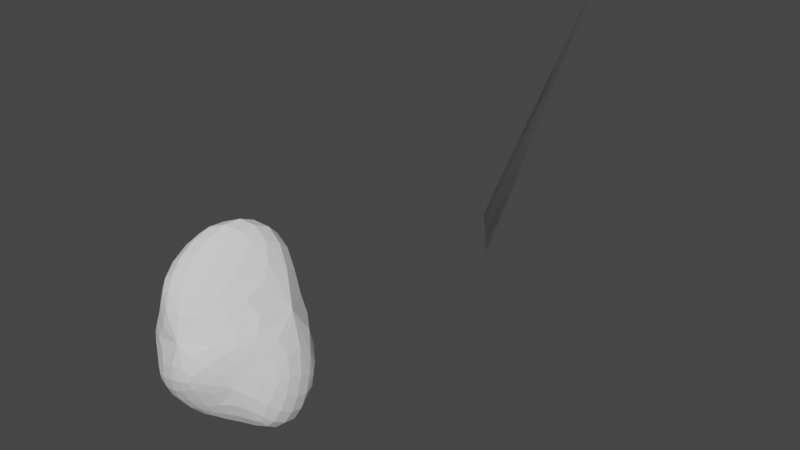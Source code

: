 # Source: Rock1.blend  (saved by Blender 2.92.15; exported with 4.5.12 LTS)
import bpy
from mathutils import Matrix  # noqa: F401  (used for matrix-valued properties, if any)

bpy.ops.wm.read_factory_settings(use_empty=True)
scene = bpy.context.scene
scene.name = 'Scene'

# ---- collections
col_collection = bpy.data.collections.new('Collection'); scene.collection.children.link(col_collection)

# ---- materials (node trees are filled in below, after node groups)
mat_material_001 = bpy.data.materials.new('Material.001')
mat_material_001.use_transparent_shadow = False

# ---- material node trees
mat_material_001.use_nodes = True; mat_material_001.node_tree.nodes.clear()
_N = mat_material_001.node_tree.nodes; _L = mat_material_001.node_tree.links
n0 = _N.new('ShaderNodeBsdfPrincipled'); n0.name = 'Principled BSDF'; n0.location = (10, 300)
n0.distribution = 'GGX'
n0.subsurface_method = 'BURLEY'
n0.inputs[3].default_value = 1.45
n0.inputs[27].default_value = (0.0, 0.0, 0.0, 1.0)
n0.inputs[28].default_value = 1.0
n1 = _N.new('ShaderNodeOutputMaterial'); n1.name = 'Material Output'; n1.location = (300, 300)
_L.new(n0.outputs[0], n1.inputs[0])
n1.is_active_output = True

# ---- world
world_world = bpy.data.worlds.new('World'); scene.world = world_world
world_world.use_nodes = True; world_world.node_tree.nodes.clear()
_N = world_world.node_tree.nodes; _L = world_world.node_tree.links
n0 = _N.new('ShaderNodeOutputWorld'); n0.name = 'World Output'; n0.location = (300, 300)
n1 = _N.new('ShaderNodeBackground'); n1.name = 'Background'; n1.location = (10, 300)
n1.inputs[0].default_value = (0.05088, 0.05088, 0.05088, 1.0)
_L.new(n1.outputs[0], n0.inputs[0])
n0.is_active_output = True
world_world.color = (0.05088, 0.05088, 0.05088)
world_world.use_sun_shadow = False
world_world.sun_shadow_jitter_overblur = 0.0

# ---- meshes
me_cube_001 = bpy.data.meshes.new('Cube.001')
me_cube_001.from_pydata([(-1.0, -1.0, -1.0), (-1.0, -1.0, 1.0), (-1.0, 1.0, -1.0), (-1.0, 1.0, 1.0), (1.0, -1.0, -1.0), (1.0, -1.0, 1.0), (1.0, 1.0, -1.0), (1.0, 1.0, 1.0)], [], [(0, 1, 3, 2), (2, 3, 7, 6), (6, 7, 5, 4), (4, 5, 1, 0), (2, 6, 4, 0), (7, 3, 1, 5)])
_uv = me_cube_001.uv_layers.new(name='UVMap')
_uv.uv.foreach_set('vector', [0.375, 0.0, 0.625, 0.0, 0.625, 0.25, 0.375, 0.25, 0.375, 0.25, 0.625, 0.25, 0.625, 0.5, 0.375, 0.5, 0.375, 0.5, 0.625, 0.5, 0.625, 0.75, 0.375, 0.75, 0.375, 0.75, 0.625, 0.75, 0.625, 1.0, 0.375, 1.0, 0.125, 0.5, 0.375, 0.5, 0.375, 0.75, 0.125, 0.75, 0.625, 0.5, 0.875, 0.5, 0.875, 0.75, 0.625, 0.75])
me_cube_001.materials.append(mat_material_001)
me_cube_001.use_remesh_fix_poles = True
me_cube_001.use_remesh_preserve_attributes = False
me_cube_001.use_mirror_vertex_groups = False
me_cube_001.update()
me_cube_002 = bpy.data.meshes.new('Cube.002')
me_cube_002.from_pydata([(-0.7359, -0.7136, -0.5592), (0.04288, -1.068, 0.0), (-0.3012, 0.2621, -0.1349), (0.5772, -0.4752, -0.8427), (-0.003808, 0.04991, 0.9114), (0.2593, 0.1903, -0.7152), (0.4451, -0.1287, 0.07174), (0.2594, -0.8116, -0.272), (0.1233, -0.4857, -0.9961), (-0.1562, -0.9943, -0.6011), (-0.2688, -0.8139, 0.6067), (-0.5611, -0.6992, 0.1035)], [], [(3, 6, 7), (7, 6, 1), (1, 6, 10), (6, 4, 10), (5, 6, 3), (2, 6, 5), (6, 2, 4), (10, 4, 11), (4, 2, 11), (5, 3, 8), (2, 5, 0), (0, 5, 8), (0, 11, 2), (8, 9, 0), (10, 11, 1), (11, 0, 1), (9, 1, 0), (7, 1, 9), (9, 8, 7), (7, 8, 3)])
_uv = me_cube_002.uv_layers.new(name='UVMap')
_uv.uv.foreach_set('vector', [0.0, 0.0, 0.0, 0.0, 0.0, 0.0, 0.0, 0.0, 0.0, 0.0, 0.0, 0.0, 0.0, 0.0, 0.0, 0.0, 0.0, 0.0, 0.0, 0.0, 0.0, 0.0, 0.0, 0.0, 0.0, 0.0, 0.0, 0.0, 0.0, 0.0, 0.0, 0.0, 0.0, 0.0, 0.0, 0.0, 0.0, 0.0, 0.0, 0.0, 0.0, 0.0, 0.0, 0.0, 0.0, 0.0, 0.0, 0.0, 0.0, 0.0, 0.0, 0.0, 0.0, 0.0, 0.0, 0.0, 0.0, 0.0, 0.0, 0.0, 0.0, 0.0, 0.0, 0.0, 0.0, 0.0, 0.0, 0.0, 0.0, 0.0, 0.0, 0.0, 0.0, 0.0, 0.0, 0.0, 0.0, 0.0, 0.0, 0.0, 0.0, 0.0, 0.0, 0.0, 0.0, 0.0, 0.0, 0.0, 0.0, 0.0, 0.0, 0.0, 0.0, 0.0, 0.0, 0.0, 0.0, 0.0, 0.0, 0.0, 0.0, 0.0, 0.0, 0.0, 0.0, 0.0, 0.0, 0.0, 0.0, 0.0, 0.0, 0.0, 0.0, 0.0, 0.0, 0.0, 0.0, 0.0, 0.0, 0.0])
me_cube_002.use_remesh_fix_poles = True
me_cube_002.use_remesh_preserve_attributes = False
me_cube_002.use_mirror_vertex_groups = False
me_cube_002.update()

# ---- objects
ob_cube = bpy.data.objects.new('Cube', me_cube_001)
ob_cube_001 = bpy.data.objects.new('Cube.001', me_cube_002)

# ---- transforms, parenting, visibility, modifiers, constraints
ob_cube.location = (0.0, 0.0, 0.0)
ob_cube.lineart.crease_threshold = 0.0
_m = ob_cube.modifiers.new('Subdivision', 'SUBSURF')
_m.uv_smooth = 'PRESERVE_CORNERS'
_m.levels = 6
_m = ob_cube.modifiers.new('Displace', 'DISPLACE')
_m.strength = 0.9
_m = ob_cube.modifiers.new('Decimate', 'DECIMATE')
_m.ratio = 0.01
ob_cube_001.location = (0.0, -2.851, 0.0)
ob_cube_001.lineart.crease_threshold = 0.0
_m = ob_cube_001.modifiers.new('Subdivision', 'SUBSURF')
_m.uv_smooth = 'PRESERVE_CORNERS'

# ---- collection membership
col_collection.objects.link(ob_cube)
col_collection.objects.link(ob_cube_001)

# ---- scene / render settings (as saved in the file)
scene.frame_start = 1; scene.frame_end = 250; scene.frame_set(1)
scene.render.engine = 'BLENDER_EEVEE_NEXT'
scene.cycles.use_denoising = False
scene.cycles.samples = 128
scene.cycles.sampling_pattern = 'TABULATED_SOBOL'
scene.cycles.use_adaptive_sampling = False
scene.cycles.use_light_tree = False
scene.view_settings.view_transform = 'Filmic'
bpy.context.view_layer.update()

# ---- added for rendering (the .blend has no active camera and no usable light): camera, sun
cam_auto = bpy.data.cameras.new('AutoCamera')
cam_auto.lens = 50.0
cam_auto.sensor_width = 36.0
cam_auto.clip_end = 1000.0
ob_auto_camera = bpy.data.objects.new('AutoCamera', cam_auto)
scene.collection.objects.link(ob_auto_camera)
ob_auto_camera.location = (4.81723, -7.39671, 3.8214)
ob_auto_camera.rotation_euler = (1.09748, -7.21219e-08, 0.694738)
scene.camera = ob_auto_camera
light_auto_sun = bpy.data.lights.new('AutoSun', 'SUN')
light_auto_sun.energy = 3.0
light_auto_sun.angle = 0.0523599
ob_auto_sun = bpy.data.objects.new('AutoSun', light_auto_sun)
scene.collection.objects.link(ob_auto_sun)
ob_auto_sun.rotation_euler = (0.872665, 0.174533, 0.523599)
bpy.context.view_layer.update()
